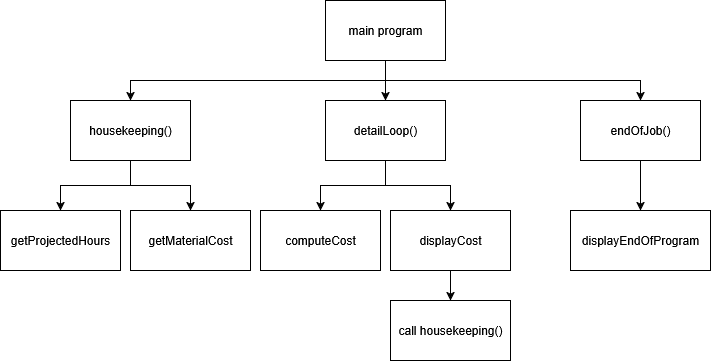

The diagram above was exported from draw.io. Its source (the exported page's mxGraphModel, read from the mxfile embedded in the PNG):
<mxGraphModel dx="750" dy="827" grid="1" gridSize="10" guides="1" tooltips="1" connect="1" arrows="1" fold="1" page="1" pageScale="1" pageWidth="850" pageHeight="1100" math="0" shadow="0">
  <root>
    <mxCell id="0" />
    <mxCell id="1" parent="0" />
    <mxCell id="58koFeNHwycVJWGlxu6w-15" style="edgeStyle=orthogonalEdgeStyle;rounded=0;orthogonalLoop=1;jettySize=auto;html=1;exitX=0.5;exitY=1;exitDx=0;exitDy=0;entryX=0.5;entryY=0;entryDx=0;entryDy=0;" edge="1" parent="1" source="58koFeNHwycVJWGlxu6w-1" target="58koFeNHwycVJWGlxu6w-4">
      <mxGeometry relative="1" as="geometry" />
    </mxCell>
    <mxCell id="58koFeNHwycVJWGlxu6w-16" style="edgeStyle=orthogonalEdgeStyle;rounded=0;orthogonalLoop=1;jettySize=auto;html=1;exitX=0.5;exitY=1;exitDx=0;exitDy=0;entryX=0.5;entryY=0;entryDx=0;entryDy=0;" edge="1" parent="1" source="58koFeNHwycVJWGlxu6w-1" target="58koFeNHwycVJWGlxu6w-2">
      <mxGeometry relative="1" as="geometry" />
    </mxCell>
    <mxCell id="58koFeNHwycVJWGlxu6w-17" style="edgeStyle=orthogonalEdgeStyle;rounded=0;orthogonalLoop=1;jettySize=auto;html=1;exitX=0.5;exitY=1;exitDx=0;exitDy=0;entryX=0.5;entryY=0;entryDx=0;entryDy=0;" edge="1" parent="1" source="58koFeNHwycVJWGlxu6w-1" target="58koFeNHwycVJWGlxu6w-3">
      <mxGeometry relative="1" as="geometry" />
    </mxCell>
    <mxCell id="58koFeNHwycVJWGlxu6w-1" value="main program" style="rounded=0;whiteSpace=wrap;html=1;" vertex="1" parent="1">
      <mxGeometry x="365" y="370" width="120" height="60" as="geometry" />
    </mxCell>
    <mxCell id="58koFeNHwycVJWGlxu6w-12" style="edgeStyle=orthogonalEdgeStyle;rounded=0;orthogonalLoop=1;jettySize=auto;html=1;exitX=0.5;exitY=1;exitDx=0;exitDy=0;entryX=0.5;entryY=0;entryDx=0;entryDy=0;" edge="1" parent="1" source="58koFeNHwycVJWGlxu6w-2" target="58koFeNHwycVJWGlxu6w-8">
      <mxGeometry relative="1" as="geometry" />
    </mxCell>
    <mxCell id="58koFeNHwycVJWGlxu6w-13" style="edgeStyle=orthogonalEdgeStyle;rounded=0;orthogonalLoop=1;jettySize=auto;html=1;exitX=0.5;exitY=1;exitDx=0;exitDy=0;entryX=0.5;entryY=0;entryDx=0;entryDy=0;" edge="1" parent="1" source="58koFeNHwycVJWGlxu6w-2" target="58koFeNHwycVJWGlxu6w-9">
      <mxGeometry relative="1" as="geometry" />
    </mxCell>
    <mxCell id="58koFeNHwycVJWGlxu6w-2" value="detailLoop()" style="rounded=0;whiteSpace=wrap;html=1;" vertex="1" parent="1">
      <mxGeometry x="365" y="470" width="120" height="60" as="geometry" />
    </mxCell>
    <mxCell id="58koFeNHwycVJWGlxu6w-18" style="edgeStyle=orthogonalEdgeStyle;rounded=0;orthogonalLoop=1;jettySize=auto;html=1;exitX=0.5;exitY=1;exitDx=0;exitDy=0;entryX=0.5;entryY=0;entryDx=0;entryDy=0;" edge="1" parent="1" source="58koFeNHwycVJWGlxu6w-3" target="58koFeNHwycVJWGlxu6w-6">
      <mxGeometry relative="1" as="geometry" />
    </mxCell>
    <mxCell id="58koFeNHwycVJWGlxu6w-19" style="edgeStyle=orthogonalEdgeStyle;rounded=0;orthogonalLoop=1;jettySize=auto;html=1;exitX=0.5;exitY=1;exitDx=0;exitDy=0;entryX=0.5;entryY=0;entryDx=0;entryDy=0;" edge="1" parent="1" source="58koFeNHwycVJWGlxu6w-3" target="58koFeNHwycVJWGlxu6w-5">
      <mxGeometry relative="1" as="geometry" />
    </mxCell>
    <mxCell id="58koFeNHwycVJWGlxu6w-3" value="housekeeping()" style="rounded=0;whiteSpace=wrap;html=1;" vertex="1" parent="1">
      <mxGeometry x="110" y="470" width="120" height="60" as="geometry" />
    </mxCell>
    <mxCell id="58koFeNHwycVJWGlxu6w-14" style="edgeStyle=orthogonalEdgeStyle;rounded=0;orthogonalLoop=1;jettySize=auto;html=1;exitX=0.5;exitY=1;exitDx=0;exitDy=0;entryX=0.5;entryY=0;entryDx=0;entryDy=0;" edge="1" parent="1" source="58koFeNHwycVJWGlxu6w-4" target="58koFeNHwycVJWGlxu6w-7">
      <mxGeometry relative="1" as="geometry" />
    </mxCell>
    <mxCell id="58koFeNHwycVJWGlxu6w-4" value="endOfJob()" style="rounded=0;whiteSpace=wrap;html=1;" vertex="1" parent="1">
      <mxGeometry x="620" y="470" width="120" height="60" as="geometry" />
    </mxCell>
    <mxCell id="58koFeNHwycVJWGlxu6w-5" value="getMaterialCost" style="rounded=0;whiteSpace=wrap;html=1;" vertex="1" parent="1">
      <mxGeometry x="170" y="580" width="120" height="60" as="geometry" />
    </mxCell>
    <mxCell id="58koFeNHwycVJWGlxu6w-6" value="getProjectedHours" style="rounded=0;whiteSpace=wrap;html=1;" vertex="1" parent="1">
      <mxGeometry x="40" y="580" width="120" height="60" as="geometry" />
    </mxCell>
    <mxCell id="58koFeNHwycVJWGlxu6w-7" value="displayEndOfProgram" style="rounded=0;whiteSpace=wrap;html=1;" vertex="1" parent="1">
      <mxGeometry x="610" y="580" width="140" height="60" as="geometry" />
    </mxCell>
    <mxCell id="58koFeNHwycVJWGlxu6w-8" value="computeCost" style="rounded=0;whiteSpace=wrap;html=1;" vertex="1" parent="1">
      <mxGeometry x="300" y="580" width="120" height="60" as="geometry" />
    </mxCell>
    <mxCell id="58koFeNHwycVJWGlxu6w-11" style="edgeStyle=orthogonalEdgeStyle;rounded=0;orthogonalLoop=1;jettySize=auto;html=1;exitX=0.5;exitY=1;exitDx=0;exitDy=0;entryX=0.5;entryY=0;entryDx=0;entryDy=0;" edge="1" parent="1" source="58koFeNHwycVJWGlxu6w-9" target="58koFeNHwycVJWGlxu6w-10">
      <mxGeometry relative="1" as="geometry" />
    </mxCell>
    <mxCell id="58koFeNHwycVJWGlxu6w-9" value="displayCost" style="rounded=0;whiteSpace=wrap;html=1;" vertex="1" parent="1">
      <mxGeometry x="430" y="580" width="120" height="60" as="geometry" />
    </mxCell>
    <mxCell id="58koFeNHwycVJWGlxu6w-10" value="call housekeeping()" style="rounded=0;whiteSpace=wrap;html=1;" vertex="1" parent="1">
      <mxGeometry x="430" y="670" width="120" height="60" as="geometry" />
    </mxCell>
  </root>
</mxGraphModel>